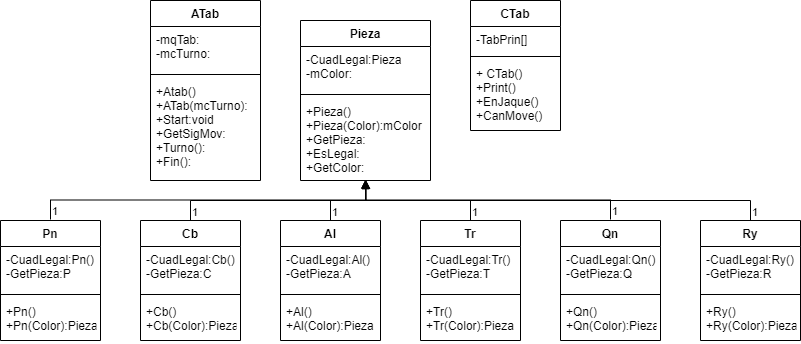

The diagram above was exported from draw.io. Its source (the exported page's mxGraphModel, read from the mxfile embedded in the PNG):
<mxGraphModel dx="1038" dy="641" grid="1" gridSize="10" guides="1" tooltips="1" connect="1" arrows="1" fold="1" page="1" pageScale="1" pageWidth="850" pageHeight="1100" math="0" shadow="0">
  <root>
    <mxCell id="0" />
    <mxCell id="1" parent="0" />
    <mxCell id="2G1Uln-McS2yDoUZae68-1" value="Pieza" style="swimlane;fontStyle=1;align=center;verticalAlign=top;childLayout=stackLayout;horizontal=1;startSize=26;horizontalStack=0;resizeParent=1;resizeParentMax=0;resizeLast=0;collapsible=1;marginBottom=0;" parent="1" vertex="1">
      <mxGeometry x="320" y="40" width="130" height="160" as="geometry" />
    </mxCell>
    <mxCell id="2G1Uln-McS2yDoUZae68-2" value="-CuadLegal:Pieza&#10;-mColor:" style="text;strokeColor=none;fillColor=none;align=left;verticalAlign=top;spacingLeft=4;spacingRight=4;overflow=hidden;rotatable=0;points=[[0,0.5],[1,0.5]];portConstraint=eastwest;" parent="2G1Uln-McS2yDoUZae68-1" vertex="1">
      <mxGeometry y="26" width="130" height="44" as="geometry" />
    </mxCell>
    <mxCell id="2G1Uln-McS2yDoUZae68-3" value="" style="line;strokeWidth=1;fillColor=none;align=left;verticalAlign=middle;spacingTop=-1;spacingLeft=3;spacingRight=3;rotatable=0;labelPosition=right;points=[];portConstraint=eastwest;strokeColor=inherit;" parent="2G1Uln-McS2yDoUZae68-1" vertex="1">
      <mxGeometry y="70" width="130" height="8" as="geometry" />
    </mxCell>
    <mxCell id="2G1Uln-McS2yDoUZae68-4" value="+Pieza()&#10;+Pieza(Color):mColor&#10;+GetPieza:&#10;+EsLegal:&#10;+GetColor:" style="text;strokeColor=none;fillColor=none;align=left;verticalAlign=top;spacingLeft=4;spacingRight=4;overflow=hidden;rotatable=0;points=[[0,0.5],[1,0.5]];portConstraint=eastwest;" parent="2G1Uln-McS2yDoUZae68-1" vertex="1">
      <mxGeometry y="78" width="130" height="82" as="geometry" />
    </mxCell>
    <mxCell id="2G1Uln-McS2yDoUZae68-5" value="ATab" style="swimlane;fontStyle=1;align=center;verticalAlign=top;childLayout=stackLayout;horizontal=1;startSize=26;horizontalStack=0;resizeParent=1;resizeParentMax=0;resizeLast=0;collapsible=1;marginBottom=0;" parent="1" vertex="1">
      <mxGeometry x="170" y="20" width="110" height="180" as="geometry" />
    </mxCell>
    <mxCell id="2G1Uln-McS2yDoUZae68-6" value="-mqTab:&#10;-mcTurno:" style="text;strokeColor=none;fillColor=none;align=left;verticalAlign=top;spacingLeft=4;spacingRight=4;overflow=hidden;rotatable=0;points=[[0,0.5],[1,0.5]];portConstraint=eastwest;" parent="2G1Uln-McS2yDoUZae68-5" vertex="1">
      <mxGeometry y="26" width="110" height="44" as="geometry" />
    </mxCell>
    <mxCell id="2G1Uln-McS2yDoUZae68-7" value="" style="line;strokeWidth=1;fillColor=none;align=left;verticalAlign=middle;spacingTop=-1;spacingLeft=3;spacingRight=3;rotatable=0;labelPosition=right;points=[];portConstraint=eastwest;strokeColor=inherit;" parent="2G1Uln-McS2yDoUZae68-5" vertex="1">
      <mxGeometry y="70" width="110" height="8" as="geometry" />
    </mxCell>
    <mxCell id="2G1Uln-McS2yDoUZae68-8" value="+Atab()&#10;+ATab(mcTurno):&#10;+Start:void&#10;+GetSigMov:&#10;+Turno():&#10;+Fin():" style="text;strokeColor=none;fillColor=none;align=left;verticalAlign=top;spacingLeft=4;spacingRight=4;overflow=hidden;rotatable=0;points=[[0,0.5],[1,0.5]];portConstraint=eastwest;" parent="2G1Uln-McS2yDoUZae68-5" vertex="1">
      <mxGeometry y="78" width="110" height="102" as="geometry" />
    </mxCell>
    <mxCell id="2G1Uln-McS2yDoUZae68-9" value="CTab" style="swimlane;fontStyle=1;align=center;verticalAlign=top;childLayout=stackLayout;horizontal=1;startSize=26;horizontalStack=0;resizeParent=1;resizeParentMax=0;resizeLast=0;collapsible=1;marginBottom=0;" parent="1" vertex="1">
      <mxGeometry x="490" y="20" width="90" height="130" as="geometry" />
    </mxCell>
    <mxCell id="2G1Uln-McS2yDoUZae68-10" value="-TabPrin[]" style="text;strokeColor=none;fillColor=none;align=left;verticalAlign=top;spacingLeft=4;spacingRight=4;overflow=hidden;rotatable=0;points=[[0,0.5],[1,0.5]];portConstraint=eastwest;" parent="2G1Uln-McS2yDoUZae68-9" vertex="1">
      <mxGeometry y="26" width="90" height="26" as="geometry" />
    </mxCell>
    <mxCell id="2G1Uln-McS2yDoUZae68-11" value="" style="line;strokeWidth=1;fillColor=none;align=left;verticalAlign=middle;spacingTop=-1;spacingLeft=3;spacingRight=3;rotatable=0;labelPosition=right;points=[];portConstraint=eastwest;strokeColor=inherit;" parent="2G1Uln-McS2yDoUZae68-9" vertex="1">
      <mxGeometry y="52" width="90" height="8" as="geometry" />
    </mxCell>
    <mxCell id="2G1Uln-McS2yDoUZae68-12" value="+ CTab()&#10;+Print()&#10;+EnJaque()&#10;+CanMove()" style="text;strokeColor=none;fillColor=none;align=left;verticalAlign=top;spacingLeft=4;spacingRight=4;overflow=hidden;rotatable=0;points=[[0,0.5],[1,0.5]];portConstraint=eastwest;" parent="2G1Uln-McS2yDoUZae68-9" vertex="1">
      <mxGeometry y="60" width="90" height="70" as="geometry" />
    </mxCell>
    <mxCell id="2G1Uln-McS2yDoUZae68-13" value="Al" style="swimlane;fontStyle=1;align=center;verticalAlign=top;childLayout=stackLayout;horizontal=1;startSize=26;horizontalStack=0;resizeParent=1;resizeParentMax=0;resizeLast=0;collapsible=1;marginBottom=0;" parent="1" vertex="1">
      <mxGeometry x="300" y="240" width="100" height="120" as="geometry" />
    </mxCell>
    <mxCell id="2G1Uln-McS2yDoUZae68-14" value="-CuadLegal:Al()&#10;-GetPieza:A" style="text;strokeColor=none;fillColor=none;align=left;verticalAlign=top;spacingLeft=4;spacingRight=4;overflow=hidden;rotatable=0;points=[[0,0.5],[1,0.5]];portConstraint=eastwest;" parent="2G1Uln-McS2yDoUZae68-13" vertex="1">
      <mxGeometry y="26" width="100" height="44" as="geometry" />
    </mxCell>
    <mxCell id="2G1Uln-McS2yDoUZae68-15" value="" style="line;strokeWidth=1;fillColor=none;align=left;verticalAlign=middle;spacingTop=-1;spacingLeft=3;spacingRight=3;rotatable=0;labelPosition=right;points=[];portConstraint=eastwest;strokeColor=inherit;" parent="2G1Uln-McS2yDoUZae68-13" vertex="1">
      <mxGeometry y="70" width="100" height="8" as="geometry" />
    </mxCell>
    <mxCell id="2G1Uln-McS2yDoUZae68-16" value="+Al()&#10;+Al(Color):Pieza" style="text;strokeColor=none;fillColor=none;align=left;verticalAlign=top;spacingLeft=4;spacingRight=4;overflow=hidden;rotatable=0;points=[[0,0.5],[1,0.5]];portConstraint=eastwest;" parent="2G1Uln-McS2yDoUZae68-13" vertex="1">
      <mxGeometry y="78" width="100" height="42" as="geometry" />
    </mxCell>
    <mxCell id="2G1Uln-McS2yDoUZae68-17" value="Cb" style="swimlane;fontStyle=1;align=center;verticalAlign=top;childLayout=stackLayout;horizontal=1;startSize=26;horizontalStack=0;resizeParent=1;resizeParentMax=0;resizeLast=0;collapsible=1;marginBottom=0;" parent="1" vertex="1">
      <mxGeometry x="160" y="240" width="100" height="120" as="geometry" />
    </mxCell>
    <mxCell id="cJle03z7RYhamY_-nbEL-4" value="" style="endArrow=block;endFill=1;html=1;edgeStyle=orthogonalEdgeStyle;align=left;verticalAlign=top;rounded=0;entryX=0.5;entryY=1;entryDx=0;entryDy=0;entryPerimeter=0;" edge="1" parent="2G1Uln-McS2yDoUZae68-17" target="2G1Uln-McS2yDoUZae68-4">
      <mxGeometry x="-1" relative="1" as="geometry">
        <mxPoint x="50" as="sourcePoint" />
        <mxPoint x="210" as="targetPoint" />
      </mxGeometry>
    </mxCell>
    <mxCell id="cJle03z7RYhamY_-nbEL-5" value="1" style="edgeLabel;resizable=0;html=1;align=left;verticalAlign=bottom;" connectable="0" vertex="1" parent="cJle03z7RYhamY_-nbEL-4">
      <mxGeometry x="-1" relative="1" as="geometry" />
    </mxCell>
    <mxCell id="2G1Uln-McS2yDoUZae68-18" value="-CuadLegal:Cb()&#10;-GetPieza:C" style="text;strokeColor=none;fillColor=none;align=left;verticalAlign=top;spacingLeft=4;spacingRight=4;overflow=hidden;rotatable=0;points=[[0,0.5],[1,0.5]];portConstraint=eastwest;" parent="2G1Uln-McS2yDoUZae68-17" vertex="1">
      <mxGeometry y="26" width="100" height="44" as="geometry" />
    </mxCell>
    <mxCell id="2G1Uln-McS2yDoUZae68-19" value="" style="line;strokeWidth=1;fillColor=none;align=left;verticalAlign=middle;spacingTop=-1;spacingLeft=3;spacingRight=3;rotatable=0;labelPosition=right;points=[];portConstraint=eastwest;strokeColor=inherit;" parent="2G1Uln-McS2yDoUZae68-17" vertex="1">
      <mxGeometry y="70" width="100" height="8" as="geometry" />
    </mxCell>
    <mxCell id="2G1Uln-McS2yDoUZae68-20" value="+Cb()&#10;+Cb(Color):Pieza" style="text;strokeColor=none;fillColor=none;align=left;verticalAlign=top;spacingLeft=4;spacingRight=4;overflow=hidden;rotatable=0;points=[[0,0.5],[1,0.5]];portConstraint=eastwest;" parent="2G1Uln-McS2yDoUZae68-17" vertex="1">
      <mxGeometry y="78" width="100" height="42" as="geometry" />
    </mxCell>
    <mxCell id="2G1Uln-McS2yDoUZae68-21" value="Tr" style="swimlane;fontStyle=1;align=center;verticalAlign=top;childLayout=stackLayout;horizontal=1;startSize=26;horizontalStack=0;resizeParent=1;resizeParentMax=0;resizeLast=0;collapsible=1;marginBottom=0;" parent="1" vertex="1">
      <mxGeometry x="440" y="240" width="100" height="120" as="geometry" />
    </mxCell>
    <mxCell id="cJle03z7RYhamY_-nbEL-8" value="" style="endArrow=block;endFill=1;html=1;edgeStyle=orthogonalEdgeStyle;align=left;verticalAlign=top;rounded=0;entryX=0.5;entryY=0.99;entryDx=0;entryDy=0;entryPerimeter=0;" edge="1" parent="2G1Uln-McS2yDoUZae68-21" target="2G1Uln-McS2yDoUZae68-4">
      <mxGeometry x="-1" relative="1" as="geometry">
        <mxPoint x="50" as="sourcePoint" />
        <mxPoint x="210" as="targetPoint" />
      </mxGeometry>
    </mxCell>
    <mxCell id="cJle03z7RYhamY_-nbEL-9" value="1" style="edgeLabel;resizable=0;html=1;align=left;verticalAlign=bottom;" connectable="0" vertex="1" parent="cJle03z7RYhamY_-nbEL-8">
      <mxGeometry x="-1" relative="1" as="geometry" />
    </mxCell>
    <mxCell id="2G1Uln-McS2yDoUZae68-22" value="-CuadLegal:Tr()&#10;-GetPieza:T" style="text;strokeColor=none;fillColor=none;align=left;verticalAlign=top;spacingLeft=4;spacingRight=4;overflow=hidden;rotatable=0;points=[[0,0.5],[1,0.5]];portConstraint=eastwest;" parent="2G1Uln-McS2yDoUZae68-21" vertex="1">
      <mxGeometry y="26" width="100" height="44" as="geometry" />
    </mxCell>
    <mxCell id="2G1Uln-McS2yDoUZae68-23" value="" style="line;strokeWidth=1;fillColor=none;align=left;verticalAlign=middle;spacingTop=-1;spacingLeft=3;spacingRight=3;rotatable=0;labelPosition=right;points=[];portConstraint=eastwest;strokeColor=inherit;" parent="2G1Uln-McS2yDoUZae68-21" vertex="1">
      <mxGeometry y="70" width="100" height="8" as="geometry" />
    </mxCell>
    <mxCell id="2G1Uln-McS2yDoUZae68-24" value="+Tr()&#10;+Tr(Color):Pieza" style="text;strokeColor=none;fillColor=none;align=left;verticalAlign=top;spacingLeft=4;spacingRight=4;overflow=hidden;rotatable=0;points=[[0,0.5],[1,0.5]];portConstraint=eastwest;" parent="2G1Uln-McS2yDoUZae68-21" vertex="1">
      <mxGeometry y="78" width="100" height="42" as="geometry" />
    </mxCell>
    <mxCell id="cJle03z7RYhamY_-nbEL-6" value="" style="endArrow=block;endFill=1;html=1;edgeStyle=orthogonalEdgeStyle;align=left;verticalAlign=top;rounded=0;entryX=0.5;entryY=1;entryDx=0;entryDy=0;entryPerimeter=0;" edge="1" parent="2G1Uln-McS2yDoUZae68-21" target="2G1Uln-McS2yDoUZae68-4">
      <mxGeometry x="-1" relative="1" as="geometry">
        <mxPoint x="-90" as="sourcePoint" />
        <mxPoint x="70" as="targetPoint" />
      </mxGeometry>
    </mxCell>
    <mxCell id="cJle03z7RYhamY_-nbEL-7" value="1" style="edgeLabel;resizable=0;html=1;align=left;verticalAlign=bottom;" connectable="0" vertex="1" parent="cJle03z7RYhamY_-nbEL-6">
      <mxGeometry x="-1" relative="1" as="geometry" />
    </mxCell>
    <mxCell id="2G1Uln-McS2yDoUZae68-25" value="Pn" style="swimlane;fontStyle=1;align=center;verticalAlign=top;childLayout=stackLayout;horizontal=1;startSize=26;horizontalStack=0;resizeParent=1;resizeParentMax=0;resizeLast=0;collapsible=1;marginBottom=0;" parent="1" vertex="1">
      <mxGeometry x="20" y="240" width="100" height="120" as="geometry" />
    </mxCell>
    <mxCell id="2G1Uln-McS2yDoUZae68-26" value="-CuadLegal:Pn()&#10;-GetPieza:P" style="text;strokeColor=none;fillColor=none;align=left;verticalAlign=top;spacingLeft=4;spacingRight=4;overflow=hidden;rotatable=0;points=[[0,0.5],[1,0.5]];portConstraint=eastwest;" parent="2G1Uln-McS2yDoUZae68-25" vertex="1">
      <mxGeometry y="26" width="100" height="44" as="geometry" />
    </mxCell>
    <mxCell id="2G1Uln-McS2yDoUZae68-27" value="" style="line;strokeWidth=1;fillColor=none;align=left;verticalAlign=middle;spacingTop=-1;spacingLeft=3;spacingRight=3;rotatable=0;labelPosition=right;points=[];portConstraint=eastwest;strokeColor=inherit;" parent="2G1Uln-McS2yDoUZae68-25" vertex="1">
      <mxGeometry y="70" width="100" height="8" as="geometry" />
    </mxCell>
    <mxCell id="2G1Uln-McS2yDoUZae68-28" value="+Pn()&#10;+Pn(Color):Pieza" style="text;strokeColor=none;fillColor=none;align=left;verticalAlign=top;spacingLeft=4;spacingRight=4;overflow=hidden;rotatable=0;points=[[0,0.5],[1,0.5]];portConstraint=eastwest;" parent="2G1Uln-McS2yDoUZae68-25" vertex="1">
      <mxGeometry y="78" width="100" height="42" as="geometry" />
    </mxCell>
    <mxCell id="2G1Uln-McS2yDoUZae68-29" value="Qn" style="swimlane;fontStyle=1;align=center;verticalAlign=top;childLayout=stackLayout;horizontal=1;startSize=26;horizontalStack=0;resizeParent=1;resizeParentMax=0;resizeLast=0;collapsible=1;marginBottom=0;" parent="1" vertex="1">
      <mxGeometry x="580" y="240" width="100" height="120" as="geometry" />
    </mxCell>
    <mxCell id="2G1Uln-McS2yDoUZae68-30" value="-CuadLegal:Qn()&#10;-GetPieza:Q" style="text;strokeColor=none;fillColor=none;align=left;verticalAlign=top;spacingLeft=4;spacingRight=4;overflow=hidden;rotatable=0;points=[[0,0.5],[1,0.5]];portConstraint=eastwest;" parent="2G1Uln-McS2yDoUZae68-29" vertex="1">
      <mxGeometry y="26" width="100" height="44" as="geometry" />
    </mxCell>
    <mxCell id="2G1Uln-McS2yDoUZae68-31" value="" style="line;strokeWidth=1;fillColor=none;align=left;verticalAlign=middle;spacingTop=-1;spacingLeft=3;spacingRight=3;rotatable=0;labelPosition=right;points=[];portConstraint=eastwest;strokeColor=inherit;" parent="2G1Uln-McS2yDoUZae68-29" vertex="1">
      <mxGeometry y="70" width="100" height="8" as="geometry" />
    </mxCell>
    <mxCell id="2G1Uln-McS2yDoUZae68-32" value="+Qn()&#10;+Qn(Color):Pieza" style="text;strokeColor=none;fillColor=none;align=left;verticalAlign=top;spacingLeft=4;spacingRight=4;overflow=hidden;rotatable=0;points=[[0,0.5],[1,0.5]];portConstraint=eastwest;" parent="2G1Uln-McS2yDoUZae68-29" vertex="1">
      <mxGeometry y="78" width="100" height="42" as="geometry" />
    </mxCell>
    <mxCell id="2G1Uln-McS2yDoUZae68-33" value="Ry" style="swimlane;fontStyle=1;align=center;verticalAlign=top;childLayout=stackLayout;horizontal=1;startSize=26;horizontalStack=0;resizeParent=1;resizeParentMax=0;resizeLast=0;collapsible=1;marginBottom=0;" parent="1" vertex="1">
      <mxGeometry x="720" y="240" width="100" height="120" as="geometry" />
    </mxCell>
    <mxCell id="cJle03z7RYhamY_-nbEL-12" value="" style="endArrow=block;endFill=1;html=1;edgeStyle=orthogonalEdgeStyle;align=left;verticalAlign=top;rounded=0;entryX=0.5;entryY=0.99;entryDx=0;entryDy=0;entryPerimeter=0;" edge="1" parent="2G1Uln-McS2yDoUZae68-33" target="2G1Uln-McS2yDoUZae68-4">
      <mxGeometry x="-1" relative="1" as="geometry">
        <mxPoint x="50" as="sourcePoint" />
        <mxPoint x="210" as="targetPoint" />
      </mxGeometry>
    </mxCell>
    <mxCell id="cJle03z7RYhamY_-nbEL-13" value="1" style="edgeLabel;resizable=0;html=1;align=left;verticalAlign=bottom;" connectable="0" vertex="1" parent="cJle03z7RYhamY_-nbEL-12">
      <mxGeometry x="-1" relative="1" as="geometry" />
    </mxCell>
    <mxCell id="2G1Uln-McS2yDoUZae68-34" value="-CuadLegal:Ry()&#10;-GetPieza:R" style="text;strokeColor=none;fillColor=none;align=left;verticalAlign=top;spacingLeft=4;spacingRight=4;overflow=hidden;rotatable=0;points=[[0,0.5],[1,0.5]];portConstraint=eastwest;" parent="2G1Uln-McS2yDoUZae68-33" vertex="1">
      <mxGeometry y="26" width="100" height="44" as="geometry" />
    </mxCell>
    <mxCell id="2G1Uln-McS2yDoUZae68-35" value="" style="line;strokeWidth=1;fillColor=none;align=left;verticalAlign=middle;spacingTop=-1;spacingLeft=3;spacingRight=3;rotatable=0;labelPosition=right;points=[];portConstraint=eastwest;strokeColor=inherit;" parent="2G1Uln-McS2yDoUZae68-33" vertex="1">
      <mxGeometry y="70" width="100" height="8" as="geometry" />
    </mxCell>
    <mxCell id="2G1Uln-McS2yDoUZae68-36" value="+Ry()&#10;+Ry(Color):Pieza" style="text;strokeColor=none;fillColor=none;align=left;verticalAlign=top;spacingLeft=4;spacingRight=4;overflow=hidden;rotatable=0;points=[[0,0.5],[1,0.5]];portConstraint=eastwest;" parent="2G1Uln-McS2yDoUZae68-33" vertex="1">
      <mxGeometry y="78" width="100" height="42" as="geometry" />
    </mxCell>
    <mxCell id="cJle03z7RYhamY_-nbEL-2" value="" style="endArrow=block;endFill=1;html=1;edgeStyle=orthogonalEdgeStyle;align=left;verticalAlign=top;rounded=0;entryX=0.505;entryY=1;entryDx=0;entryDy=0;entryPerimeter=0;" edge="1" parent="1" target="2G1Uln-McS2yDoUZae68-4">
      <mxGeometry x="-1" relative="1" as="geometry">
        <mxPoint x="70" y="239" as="sourcePoint" />
        <mxPoint x="230" y="239" as="targetPoint" />
      </mxGeometry>
    </mxCell>
    <mxCell id="cJle03z7RYhamY_-nbEL-3" value="1" style="edgeLabel;resizable=0;html=1;align=left;verticalAlign=bottom;" connectable="0" vertex="1" parent="cJle03z7RYhamY_-nbEL-2">
      <mxGeometry x="-1" relative="1" as="geometry" />
    </mxCell>
    <mxCell id="cJle03z7RYhamY_-nbEL-10" value="" style="endArrow=block;endFill=1;html=1;edgeStyle=orthogonalEdgeStyle;align=left;verticalAlign=top;rounded=0;entryX=0.5;entryY=1;entryDx=0;entryDy=0;entryPerimeter=0;" edge="1" parent="1" target="2G1Uln-McS2yDoUZae68-4">
      <mxGeometry x="-1" relative="1" as="geometry">
        <mxPoint x="630" y="239" as="sourcePoint" />
        <mxPoint x="790" y="239" as="targetPoint" />
      </mxGeometry>
    </mxCell>
    <mxCell id="cJle03z7RYhamY_-nbEL-11" value="1" style="edgeLabel;resizable=0;html=1;align=left;verticalAlign=bottom;" connectable="0" vertex="1" parent="cJle03z7RYhamY_-nbEL-10">
      <mxGeometry x="-1" relative="1" as="geometry" />
    </mxCell>
  </root>
</mxGraphModel>